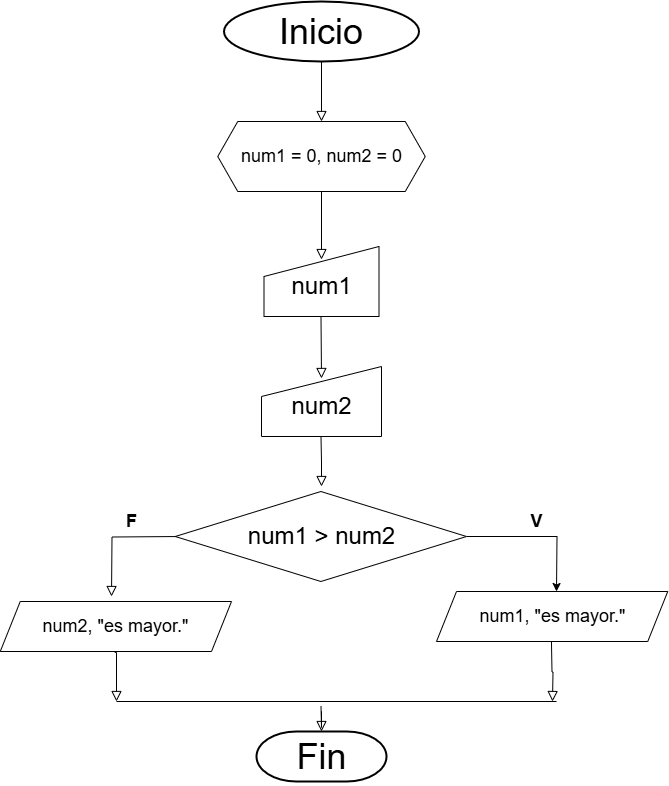

The diagram above was exported from draw.io. Its source (the exported page's mxGraphModel, read from the mxfile embedded in the PNG):
<mxGraphModel dx="874" dy="479" grid="1" gridSize="10" guides="1" tooltips="1" connect="1" arrows="1" fold="1" page="1" pageScale="1" pageWidth="827" pageHeight="1169" math="0" shadow="0">
  <root>
    <mxCell id="WIyWlLk6GJQsqaUBKTNV-0" />
    <mxCell id="WIyWlLk6GJQsqaUBKTNV-1" parent="WIyWlLk6GJQsqaUBKTNV-0" />
    <mxCell id="naOneUSk3AReRUOEFmYj-56" value="" style="rounded=0;html=1;jettySize=auto;orthogonalLoop=1;fontSize=11;endArrow=block;endFill=0;endSize=8;strokeWidth=1;shadow=0;labelBackgroundColor=none;edgeStyle=orthogonalEdgeStyle;entryX=0.5;entryY=0;entryDx=0;entryDy=0;exitX=0.5;exitY=1;exitDx=0;exitDy=0;exitPerimeter=0;" edge="1" parent="WIyWlLk6GJQsqaUBKTNV-1" source="naOneUSk3AReRUOEFmYj-70" target="naOneUSk3AReRUOEFmYj-72">
      <mxGeometry relative="1" as="geometry">
        <mxPoint x="365" y="205" as="sourcePoint" />
        <mxPoint x="365" y="255" as="targetPoint" />
      </mxGeometry>
    </mxCell>
    <mxCell id="naOneUSk3AReRUOEFmYj-57" value="" style="rounded=0;html=1;jettySize=auto;orthogonalLoop=1;fontSize=11;endArrow=block;endFill=0;endSize=8;strokeWidth=1;shadow=0;labelBackgroundColor=none;edgeStyle=orthogonalEdgeStyle;exitX=0.5;exitY=1;exitDx=0;exitDy=0;exitPerimeter=0;entryX=0.5;entryY=0.186;entryDx=0;entryDy=0;entryPerimeter=0;" edge="1" parent="WIyWlLk6GJQsqaUBKTNV-1" source="naOneUSk3AReRUOEFmYj-72" target="naOneUSk3AReRUOEFmYj-59">
      <mxGeometry relative="1" as="geometry">
        <mxPoint x="364.5" y="335" as="sourcePoint" />
        <mxPoint x="365" y="385" as="targetPoint" />
      </mxGeometry>
    </mxCell>
    <mxCell id="naOneUSk3AReRUOEFmYj-59" value="" style="shape=manualInput;whiteSpace=wrap;html=1;" vertex="1" parent="WIyWlLk6GJQsqaUBKTNV-1">
      <mxGeometry x="307.5" y="385" width="115" height="70" as="geometry" />
    </mxCell>
    <mxCell id="naOneUSk3AReRUOEFmYj-60" value="&lt;font style=&quot;font-size: 24px;&quot;&gt;num1&lt;/font&gt;" style="text;html=1;align=center;verticalAlign=middle;resizable=0;points=[];autosize=1;strokeColor=none;fillColor=none;" vertex="1" parent="WIyWlLk6GJQsqaUBKTNV-1">
      <mxGeometry x="325" y="405" width="80" height="40" as="geometry" />
    </mxCell>
    <mxCell id="naOneUSk3AReRUOEFmYj-61" value="" style="rounded=0;html=1;jettySize=auto;orthogonalLoop=1;fontSize=11;endArrow=block;endFill=0;endSize=8;strokeWidth=1;shadow=0;labelBackgroundColor=none;edgeStyle=orthogonalEdgeStyle;entryX=0.5;entryY=0.171;entryDx=0;entryDy=0;entryPerimeter=0;" edge="1" parent="WIyWlLk6GJQsqaUBKTNV-1" target="naOneUSk3AReRUOEFmYj-62">
      <mxGeometry relative="1" as="geometry">
        <mxPoint x="364.5" y="455" as="sourcePoint" />
        <mxPoint x="365" y="505" as="targetPoint" />
      </mxGeometry>
    </mxCell>
    <mxCell id="naOneUSk3AReRUOEFmYj-62" value="" style="shape=manualInput;whiteSpace=wrap;html=1;" vertex="1" parent="WIyWlLk6GJQsqaUBKTNV-1">
      <mxGeometry x="305" y="505" width="120" height="70" as="geometry" />
    </mxCell>
    <mxCell id="naOneUSk3AReRUOEFmYj-63" value="&lt;font style=&quot;font-size: 24px;&quot;&gt;num2&lt;/font&gt;" style="text;html=1;align=center;verticalAlign=middle;resizable=0;points=[];autosize=1;strokeColor=none;fillColor=none;" vertex="1" parent="WIyWlLk6GJQsqaUBKTNV-1">
      <mxGeometry x="325" y="525" width="80" height="40" as="geometry" />
    </mxCell>
    <mxCell id="naOneUSk3AReRUOEFmYj-64" value="" style="rounded=0;html=1;jettySize=auto;orthogonalLoop=1;fontSize=11;endArrow=block;endFill=0;endSize=8;strokeWidth=1;shadow=0;labelBackgroundColor=none;edgeStyle=orthogonalEdgeStyle;" edge="1" parent="WIyWlLk6GJQsqaUBKTNV-1">
      <mxGeometry relative="1" as="geometry">
        <mxPoint x="364.5" y="575" as="sourcePoint" />
        <mxPoint x="365" y="625" as="targetPoint" />
      </mxGeometry>
    </mxCell>
    <mxCell id="naOneUSk3AReRUOEFmYj-65" value="" style="rounded=0;html=1;jettySize=auto;orthogonalLoop=1;fontSize=11;endArrow=block;endFill=0;endSize=8;strokeWidth=1;shadow=0;labelBackgroundColor=none;edgeStyle=orthogonalEdgeStyle;" edge="1" parent="WIyWlLk6GJQsqaUBKTNV-1">
      <mxGeometry relative="1" as="geometry">
        <mxPoint x="225" y="675" as="sourcePoint" />
        <mxPoint x="155" y="735" as="targetPoint" />
      </mxGeometry>
    </mxCell>
    <mxCell id="naOneUSk3AReRUOEFmYj-66" value="" style="rounded=0;html=1;jettySize=auto;orthogonalLoop=1;fontSize=11;endArrow=block;endFill=0;endSize=8;strokeWidth=1;shadow=0;labelBackgroundColor=none;edgeStyle=orthogonalEdgeStyle;" edge="1" parent="WIyWlLk6GJQsqaUBKTNV-1">
      <mxGeometry relative="1" as="geometry">
        <mxPoint x="158.67" y="790" as="sourcePoint" />
        <mxPoint x="160" y="840" as="targetPoint" />
        <Array as="points">
          <mxPoint x="158.78" y="791" />
          <mxPoint x="159.78" y="791" />
        </Array>
      </mxGeometry>
    </mxCell>
    <mxCell id="naOneUSk3AReRUOEFmYj-67" value="" style="rounded=0;html=1;jettySize=auto;orthogonalLoop=1;fontSize=11;endArrow=block;endFill=0;endSize=8;strokeWidth=1;shadow=0;labelBackgroundColor=none;edgeStyle=orthogonalEdgeStyle;" edge="1" parent="WIyWlLk6GJQsqaUBKTNV-1" target="naOneUSk3AReRUOEFmYj-68">
      <mxGeometry relative="1" as="geometry">
        <mxPoint x="364.5" y="845" as="sourcePoint" />
        <mxPoint x="365" y="895" as="targetPoint" />
      </mxGeometry>
    </mxCell>
    <mxCell id="naOneUSk3AReRUOEFmYj-68" value="" style="strokeWidth=2;html=1;shape=mxgraph.flowchart.terminator;whiteSpace=wrap;" vertex="1" parent="WIyWlLk6GJQsqaUBKTNV-1">
      <mxGeometry x="300" y="870" width="130" height="50" as="geometry" />
    </mxCell>
    <mxCell id="naOneUSk3AReRUOEFmYj-69" value="&lt;font style=&quot;font-size: 36px;&quot;&gt;Fin&lt;/font&gt;" style="text;html=1;align=center;verticalAlign=middle;resizable=0;points=[];autosize=1;strokeColor=none;fillColor=none;" vertex="1" parent="WIyWlLk6GJQsqaUBKTNV-1">
      <mxGeometry x="330" y="865" width="70" height="60" as="geometry" />
    </mxCell>
    <mxCell id="naOneUSk3AReRUOEFmYj-70" value="" style="strokeWidth=2;html=1;shape=mxgraph.flowchart.start_1;whiteSpace=wrap;" vertex="1" parent="WIyWlLk6GJQsqaUBKTNV-1">
      <mxGeometry x="267.5" y="140" width="195" height="60" as="geometry" />
    </mxCell>
    <mxCell id="naOneUSk3AReRUOEFmYj-71" value="&lt;span style=&quot;font-size: 36px;&quot;&gt;Inicio&lt;/span&gt;" style="text;html=1;align=center;verticalAlign=middle;whiteSpace=wrap;rounded=0;" vertex="1" parent="WIyWlLk6GJQsqaUBKTNV-1">
      <mxGeometry x="325" y="145" width="80" height="50" as="geometry" />
    </mxCell>
    <mxCell id="naOneUSk3AReRUOEFmYj-72" value="" style="shape=hexagon;perimeter=hexagonPerimeter2;whiteSpace=wrap;html=1;fixedSize=1;" vertex="1" parent="WIyWlLk6GJQsqaUBKTNV-1">
      <mxGeometry x="261.25" y="260" width="207.5" height="70" as="geometry" />
    </mxCell>
    <mxCell id="naOneUSk3AReRUOEFmYj-73" value="&lt;font style=&quot;font-size: 18px;&quot;&gt;num1 = 0, num2 = 0&lt;/font&gt;" style="text;html=1;align=center;verticalAlign=middle;resizable=0;points=[];autosize=1;strokeColor=none;fillColor=none;" vertex="1" parent="WIyWlLk6GJQsqaUBKTNV-1">
      <mxGeometry x="275" y="275" width="180" height="40" as="geometry" />
    </mxCell>
    <mxCell id="naOneUSk3AReRUOEFmYj-77" style="edgeStyle=orthogonalEdgeStyle;rounded=0;orthogonalLoop=1;jettySize=auto;html=1;exitX=1;exitY=0.5;exitDx=0;exitDy=0;" edge="1" parent="WIyWlLk6GJQsqaUBKTNV-1" source="naOneUSk3AReRUOEFmYj-74">
      <mxGeometry relative="1" as="geometry">
        <mxPoint x="600" y="730" as="targetPoint" />
      </mxGeometry>
    </mxCell>
    <mxCell id="naOneUSk3AReRUOEFmYj-74" value="" style="rhombus;whiteSpace=wrap;html=1;" vertex="1" parent="WIyWlLk6GJQsqaUBKTNV-1">
      <mxGeometry x="218.75" y="630" width="291.25" height="90" as="geometry" />
    </mxCell>
    <mxCell id="naOneUSk3AReRUOEFmYj-75" value="&lt;font style=&quot;font-size: 24px;&quot;&gt;num1 &amp;gt; num2&lt;/font&gt;" style="text;html=1;align=center;verticalAlign=middle;resizable=0;points=[];autosize=1;strokeColor=none;fillColor=none;" vertex="1" parent="WIyWlLk6GJQsqaUBKTNV-1">
      <mxGeometry x="280" y="655" width="170" height="40" as="geometry" />
    </mxCell>
    <mxCell id="naOneUSk3AReRUOEFmYj-78" value="" style="shape=parallelogram;perimeter=parallelogramPerimeter;whiteSpace=wrap;html=1;fixedSize=1;" vertex="1" parent="WIyWlLk6GJQsqaUBKTNV-1">
      <mxGeometry x="43.75" y="740" width="231.25" height="50" as="geometry" />
    </mxCell>
    <mxCell id="naOneUSk3AReRUOEFmYj-79" value="&lt;font style=&quot;font-size: 18px;&quot;&gt;num2, &quot;es mayor.&quot;&lt;/font&gt;" style="text;html=1;align=center;verticalAlign=middle;resizable=0;points=[];autosize=1;strokeColor=none;fillColor=none;" vertex="1" parent="WIyWlLk6GJQsqaUBKTNV-1">
      <mxGeometry x="74.38" y="745" width="170" height="40" as="geometry" />
    </mxCell>
    <mxCell id="naOneUSk3AReRUOEFmYj-80" value="" style="shape=parallelogram;perimeter=parallelogramPerimeter;whiteSpace=wrap;html=1;fixedSize=1;" vertex="1" parent="WIyWlLk6GJQsqaUBKTNV-1">
      <mxGeometry x="480" y="730" width="231.25" height="50" as="geometry" />
    </mxCell>
    <mxCell id="naOneUSk3AReRUOEFmYj-81" value="&lt;font style=&quot;font-size: 18px;&quot;&gt;num1, &quot;es mayor.&quot;&lt;/font&gt;" style="text;html=1;align=center;verticalAlign=middle;resizable=0;points=[];autosize=1;strokeColor=none;fillColor=none;" vertex="1" parent="WIyWlLk6GJQsqaUBKTNV-1">
      <mxGeometry x="510.63" y="735" width="170" height="40" as="geometry" />
    </mxCell>
    <mxCell id="naOneUSk3AReRUOEFmYj-82" value="" style="rounded=0;html=1;jettySize=auto;orthogonalLoop=1;fontSize=11;endArrow=block;endFill=0;endSize=8;strokeWidth=1;shadow=0;labelBackgroundColor=none;edgeStyle=orthogonalEdgeStyle;" edge="1" parent="WIyWlLk6GJQsqaUBKTNV-1">
      <mxGeometry relative="1" as="geometry">
        <mxPoint x="594.95" y="780" as="sourcePoint" />
        <mxPoint x="596" y="840" as="targetPoint" />
      </mxGeometry>
    </mxCell>
    <mxCell id="naOneUSk3AReRUOEFmYj-83" value="" style="endArrow=none;html=1;rounded=0;" edge="1" parent="WIyWlLk6GJQsqaUBKTNV-1">
      <mxGeometry width="50" height="50" relative="1" as="geometry">
        <mxPoint x="160" y="840" as="sourcePoint" />
        <mxPoint x="600" y="840" as="targetPoint" />
      </mxGeometry>
    </mxCell>
    <mxCell id="naOneUSk3AReRUOEFmYj-84" value="&lt;font style=&quot;font-size: 18px;&quot;&gt;&lt;b&gt;F&lt;/b&gt;&lt;/font&gt;" style="text;html=1;align=center;verticalAlign=middle;resizable=0;points=[];autosize=1;strokeColor=none;fillColor=none;" vertex="1" parent="WIyWlLk6GJQsqaUBKTNV-1">
      <mxGeometry x="160" y="640" width="30" height="40" as="geometry" />
    </mxCell>
    <mxCell id="naOneUSk3AReRUOEFmYj-85" value="&lt;font style=&quot;font-size: 18px;&quot;&gt;&lt;b&gt;V&lt;/b&gt;&lt;/font&gt;" style="text;html=1;align=center;verticalAlign=middle;resizable=0;points=[];autosize=1;strokeColor=none;fillColor=none;" vertex="1" parent="WIyWlLk6GJQsqaUBKTNV-1">
      <mxGeometry x="560" y="640" width="40" height="40" as="geometry" />
    </mxCell>
  </root>
</mxGraphModel>